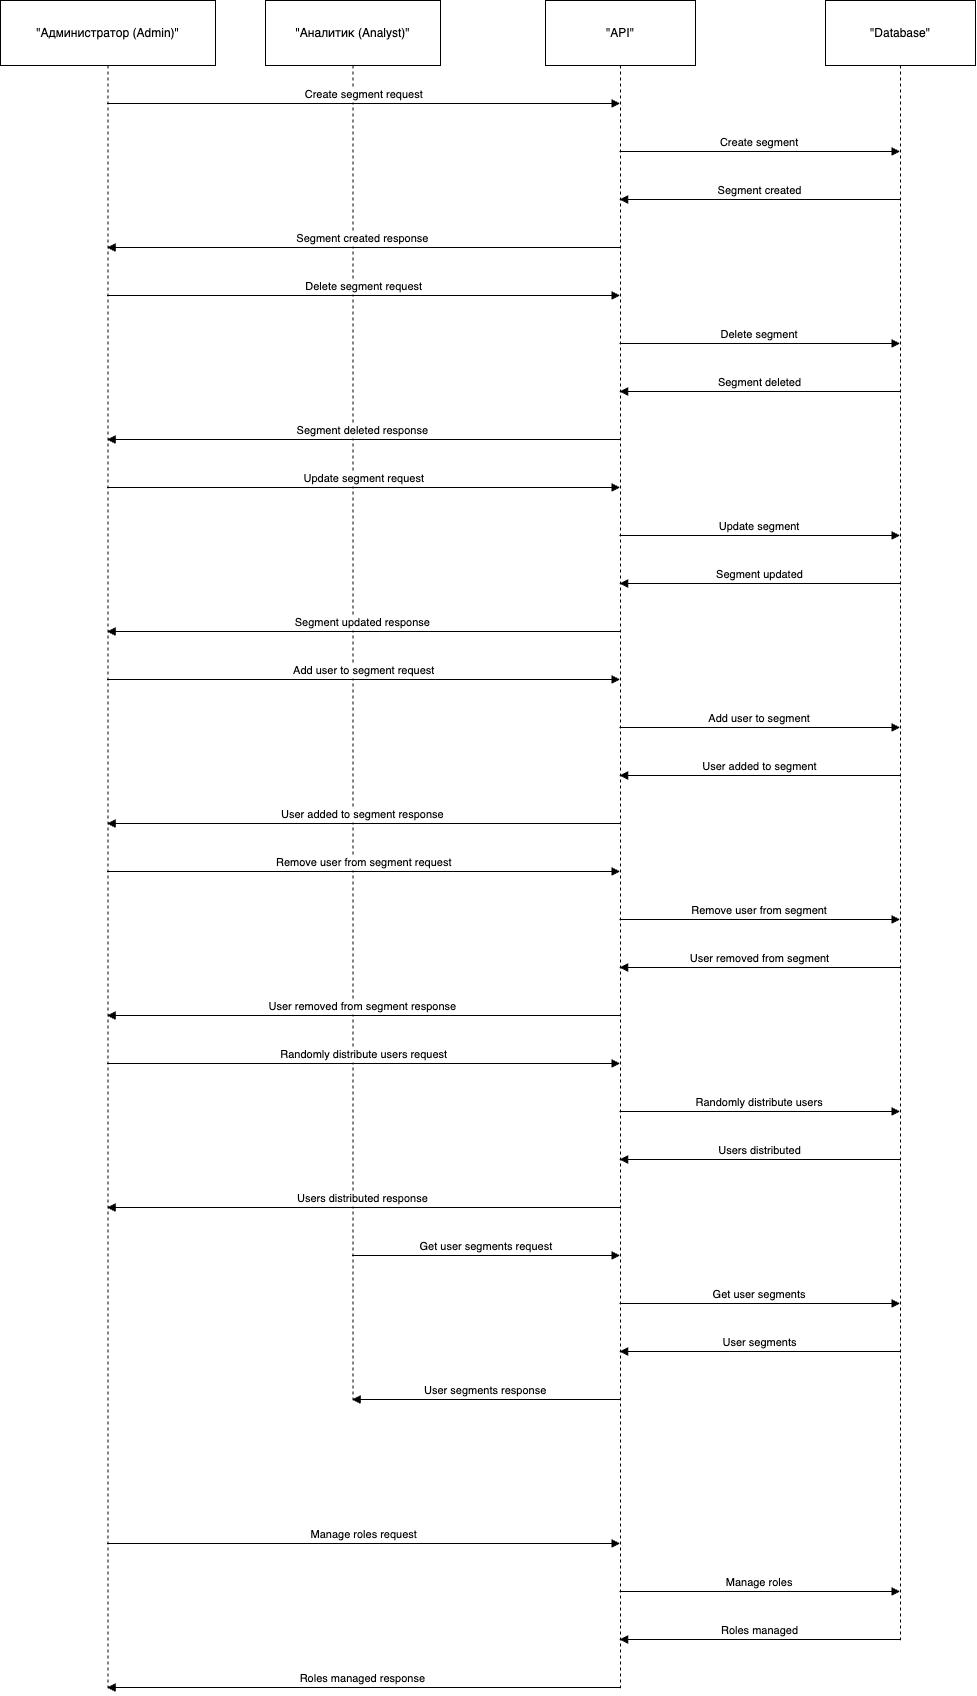

The diagram above was exported from draw.io. Its source (the exported page's mxGraphModel, read from the mxfile embedded in the PNG):
<mxGraphModel dx="1363" dy="864" grid="1" gridSize="10" guides="1" tooltips="1" connect="1" arrows="1" fold="1" page="1" pageScale="1" pageWidth="827" pageHeight="1169" math="0" shadow="0">
  <root>
    <mxCell id="0" />
    <mxCell id="1" parent="0" />
    <mxCell id="404lVbcXYCGc9GNNziN--1" value="&quot;Администратор (Admin)&quot;" style="shape=umlLifeline;perimeter=lifelinePerimeter;whiteSpace=wrap;container=1;dropTarget=0;collapsible=0;recursiveResize=0;outlineConnect=0;portConstraint=eastwest;newEdgeStyle={&quot;edgeStyle&quot;:&quot;elbowEdgeStyle&quot;,&quot;elbow&quot;:&quot;vertical&quot;,&quot;curved&quot;:0,&quot;rounded&quot;:0};size=65;" vertex="1" parent="1">
      <mxGeometry x="20" y="20" width="215" height="1690" as="geometry" />
    </mxCell>
    <mxCell id="404lVbcXYCGc9GNNziN--2" value="&quot;Аналитик (Analyst)&quot;" style="shape=umlLifeline;perimeter=lifelinePerimeter;whiteSpace=wrap;container=1;dropTarget=0;collapsible=0;recursiveResize=0;outlineConnect=0;portConstraint=eastwest;newEdgeStyle={&quot;edgeStyle&quot;:&quot;elbowEdgeStyle&quot;,&quot;elbow&quot;:&quot;vertical&quot;,&quot;curved&quot;:0,&quot;rounded&quot;:0};size=65;" vertex="1" parent="1">
      <mxGeometry x="285" y="20" width="175" height="1400" as="geometry" />
    </mxCell>
    <mxCell id="404lVbcXYCGc9GNNziN--3" value="&quot;API&quot;" style="shape=umlLifeline;perimeter=lifelinePerimeter;whiteSpace=wrap;container=1;dropTarget=0;collapsible=0;recursiveResize=0;outlineConnect=0;portConstraint=eastwest;newEdgeStyle={&quot;edgeStyle&quot;:&quot;elbowEdgeStyle&quot;,&quot;elbow&quot;:&quot;vertical&quot;,&quot;curved&quot;:0,&quot;rounded&quot;:0};size=65;" vertex="1" parent="1">
      <mxGeometry x="565" y="20" width="150" height="1690" as="geometry" />
    </mxCell>
    <mxCell id="404lVbcXYCGc9GNNziN--4" value="&quot;Database&quot;" style="shape=umlLifeline;perimeter=lifelinePerimeter;whiteSpace=wrap;container=1;dropTarget=0;collapsible=0;recursiveResize=0;outlineConnect=0;portConstraint=eastwest;newEdgeStyle={&quot;edgeStyle&quot;:&quot;elbowEdgeStyle&quot;,&quot;elbow&quot;:&quot;vertical&quot;,&quot;curved&quot;:0,&quot;rounded&quot;:0};size=65;" vertex="1" parent="1">
      <mxGeometry x="845" y="20" width="150" height="1640" as="geometry" />
    </mxCell>
    <mxCell id="404lVbcXYCGc9GNNziN--6" value="Create segment request" style="verticalAlign=bottom;edgeStyle=elbowEdgeStyle;elbow=vertical;curved=0;rounded=0;endArrow=block;" edge="1" parent="1" source="404lVbcXYCGc9GNNziN--1" target="404lVbcXYCGc9GNNziN--3">
      <mxGeometry relative="1" as="geometry">
        <Array as="points">
          <mxPoint x="392" y="123" />
        </Array>
      </mxGeometry>
    </mxCell>
    <mxCell id="404lVbcXYCGc9GNNziN--7" value="Create segment" style="verticalAlign=bottom;edgeStyle=elbowEdgeStyle;elbow=vertical;curved=0;rounded=0;endArrow=block;" edge="1" parent="1" source="404lVbcXYCGc9GNNziN--3" target="404lVbcXYCGc9GNNziN--4">
      <mxGeometry relative="1" as="geometry">
        <Array as="points">
          <mxPoint x="788" y="171" />
        </Array>
      </mxGeometry>
    </mxCell>
    <mxCell id="404lVbcXYCGc9GNNziN--8" value="Segment created" style="verticalAlign=bottom;edgeStyle=elbowEdgeStyle;elbow=vertical;curved=0;rounded=0;endArrow=block;" edge="1" parent="1" source="404lVbcXYCGc9GNNziN--4" target="404lVbcXYCGc9GNNziN--3">
      <mxGeometry relative="1" as="geometry">
        <Array as="points">
          <mxPoint x="791" y="219" />
        </Array>
      </mxGeometry>
    </mxCell>
    <mxCell id="404lVbcXYCGc9GNNziN--9" value="Segment created response" style="verticalAlign=bottom;edgeStyle=elbowEdgeStyle;elbow=vertical;curved=0;rounded=0;endArrow=block;" edge="1" parent="1" source="404lVbcXYCGc9GNNziN--3" target="404lVbcXYCGc9GNNziN--1">
      <mxGeometry relative="1" as="geometry">
        <Array as="points">
          <mxPoint x="395" y="267" />
        </Array>
      </mxGeometry>
    </mxCell>
    <mxCell id="404lVbcXYCGc9GNNziN--10" value="Delete segment request" style="verticalAlign=bottom;edgeStyle=elbowEdgeStyle;elbow=vertical;curved=0;rounded=0;endArrow=block;" edge="1" parent="1" source="404lVbcXYCGc9GNNziN--1" target="404lVbcXYCGc9GNNziN--3">
      <mxGeometry relative="1" as="geometry">
        <Array as="points">
          <mxPoint x="392" y="315" />
        </Array>
      </mxGeometry>
    </mxCell>
    <mxCell id="404lVbcXYCGc9GNNziN--11" value="Delete segment" style="verticalAlign=bottom;edgeStyle=elbowEdgeStyle;elbow=vertical;curved=0;rounded=0;endArrow=block;" edge="1" parent="1" source="404lVbcXYCGc9GNNziN--3" target="404lVbcXYCGc9GNNziN--4">
      <mxGeometry relative="1" as="geometry">
        <Array as="points">
          <mxPoint x="788" y="363" />
        </Array>
      </mxGeometry>
    </mxCell>
    <mxCell id="404lVbcXYCGc9GNNziN--12" value="Segment deleted" style="verticalAlign=bottom;edgeStyle=elbowEdgeStyle;elbow=vertical;curved=0;rounded=0;endArrow=block;" edge="1" parent="1" source="404lVbcXYCGc9GNNziN--4" target="404lVbcXYCGc9GNNziN--3">
      <mxGeometry relative="1" as="geometry">
        <Array as="points">
          <mxPoint x="791" y="411" />
        </Array>
      </mxGeometry>
    </mxCell>
    <mxCell id="404lVbcXYCGc9GNNziN--13" value="Segment deleted response" style="verticalAlign=bottom;edgeStyle=elbowEdgeStyle;elbow=vertical;curved=0;rounded=0;endArrow=block;" edge="1" parent="1" source="404lVbcXYCGc9GNNziN--3" target="404lVbcXYCGc9GNNziN--1">
      <mxGeometry relative="1" as="geometry">
        <Array as="points">
          <mxPoint x="395" y="459" />
        </Array>
      </mxGeometry>
    </mxCell>
    <mxCell id="404lVbcXYCGc9GNNziN--14" value="Update segment request" style="verticalAlign=bottom;edgeStyle=elbowEdgeStyle;elbow=vertical;curved=0;rounded=0;endArrow=block;" edge="1" parent="1" source="404lVbcXYCGc9GNNziN--1" target="404lVbcXYCGc9GNNziN--3">
      <mxGeometry relative="1" as="geometry">
        <Array as="points">
          <mxPoint x="392" y="507" />
        </Array>
      </mxGeometry>
    </mxCell>
    <mxCell id="404lVbcXYCGc9GNNziN--15" value="Update segment" style="verticalAlign=bottom;edgeStyle=elbowEdgeStyle;elbow=vertical;curved=0;rounded=0;endArrow=block;" edge="1" parent="1" source="404lVbcXYCGc9GNNziN--3" target="404lVbcXYCGc9GNNziN--4">
      <mxGeometry relative="1" as="geometry">
        <Array as="points">
          <mxPoint x="788" y="555" />
        </Array>
      </mxGeometry>
    </mxCell>
    <mxCell id="404lVbcXYCGc9GNNziN--16" value="Segment updated" style="verticalAlign=bottom;edgeStyle=elbowEdgeStyle;elbow=vertical;curved=0;rounded=0;endArrow=block;" edge="1" parent="1" source="404lVbcXYCGc9GNNziN--4" target="404lVbcXYCGc9GNNziN--3">
      <mxGeometry relative="1" as="geometry">
        <Array as="points">
          <mxPoint x="791" y="603" />
        </Array>
      </mxGeometry>
    </mxCell>
    <mxCell id="404lVbcXYCGc9GNNziN--17" value="Segment updated response" style="verticalAlign=bottom;edgeStyle=elbowEdgeStyle;elbow=vertical;curved=0;rounded=0;endArrow=block;" edge="1" parent="1" source="404lVbcXYCGc9GNNziN--3" target="404lVbcXYCGc9GNNziN--1">
      <mxGeometry relative="1" as="geometry">
        <Array as="points">
          <mxPoint x="395" y="651" />
        </Array>
      </mxGeometry>
    </mxCell>
    <mxCell id="404lVbcXYCGc9GNNziN--18" value="Add user to segment request" style="verticalAlign=bottom;edgeStyle=elbowEdgeStyle;elbow=vertical;curved=0;rounded=0;endArrow=block;" edge="1" parent="1" source="404lVbcXYCGc9GNNziN--1" target="404lVbcXYCGc9GNNziN--3">
      <mxGeometry relative="1" as="geometry">
        <Array as="points">
          <mxPoint x="392" y="699" />
        </Array>
      </mxGeometry>
    </mxCell>
    <mxCell id="404lVbcXYCGc9GNNziN--19" value="Add user to segment" style="verticalAlign=bottom;edgeStyle=elbowEdgeStyle;elbow=vertical;curved=0;rounded=0;endArrow=block;" edge="1" parent="1" source="404lVbcXYCGc9GNNziN--3" target="404lVbcXYCGc9GNNziN--4">
      <mxGeometry relative="1" as="geometry">
        <Array as="points">
          <mxPoint x="788" y="747" />
        </Array>
      </mxGeometry>
    </mxCell>
    <mxCell id="404lVbcXYCGc9GNNziN--20" value="User added to segment" style="verticalAlign=bottom;edgeStyle=elbowEdgeStyle;elbow=vertical;curved=0;rounded=0;endArrow=block;" edge="1" parent="1" source="404lVbcXYCGc9GNNziN--4" target="404lVbcXYCGc9GNNziN--3">
      <mxGeometry relative="1" as="geometry">
        <Array as="points">
          <mxPoint x="791" y="795" />
        </Array>
      </mxGeometry>
    </mxCell>
    <mxCell id="404lVbcXYCGc9GNNziN--21" value="User added to segment response" style="verticalAlign=bottom;edgeStyle=elbowEdgeStyle;elbow=vertical;curved=0;rounded=0;endArrow=block;" edge="1" parent="1" source="404lVbcXYCGc9GNNziN--3" target="404lVbcXYCGc9GNNziN--1">
      <mxGeometry relative="1" as="geometry">
        <Array as="points">
          <mxPoint x="395" y="843" />
        </Array>
      </mxGeometry>
    </mxCell>
    <mxCell id="404lVbcXYCGc9GNNziN--22" value="Remove user from segment request" style="verticalAlign=bottom;edgeStyle=elbowEdgeStyle;elbow=vertical;curved=0;rounded=0;endArrow=block;" edge="1" parent="1" source="404lVbcXYCGc9GNNziN--1" target="404lVbcXYCGc9GNNziN--3">
      <mxGeometry relative="1" as="geometry">
        <Array as="points">
          <mxPoint x="392" y="891" />
        </Array>
      </mxGeometry>
    </mxCell>
    <mxCell id="404lVbcXYCGc9GNNziN--23" value="Remove user from segment" style="verticalAlign=bottom;edgeStyle=elbowEdgeStyle;elbow=vertical;curved=0;rounded=0;endArrow=block;" edge="1" parent="1" source="404lVbcXYCGc9GNNziN--3" target="404lVbcXYCGc9GNNziN--4">
      <mxGeometry relative="1" as="geometry">
        <Array as="points">
          <mxPoint x="788" y="939" />
        </Array>
      </mxGeometry>
    </mxCell>
    <mxCell id="404lVbcXYCGc9GNNziN--24" value="User removed from segment" style="verticalAlign=bottom;edgeStyle=elbowEdgeStyle;elbow=vertical;curved=0;rounded=0;endArrow=block;" edge="1" parent="1" source="404lVbcXYCGc9GNNziN--4" target="404lVbcXYCGc9GNNziN--3">
      <mxGeometry relative="1" as="geometry">
        <Array as="points">
          <mxPoint x="791" y="987" />
        </Array>
      </mxGeometry>
    </mxCell>
    <mxCell id="404lVbcXYCGc9GNNziN--25" value="User removed from segment response" style="verticalAlign=bottom;edgeStyle=elbowEdgeStyle;elbow=vertical;curved=0;rounded=0;endArrow=block;" edge="1" parent="1" source="404lVbcXYCGc9GNNziN--3" target="404lVbcXYCGc9GNNziN--1">
      <mxGeometry relative="1" as="geometry">
        <Array as="points">
          <mxPoint x="395" y="1035" />
        </Array>
      </mxGeometry>
    </mxCell>
    <mxCell id="404lVbcXYCGc9GNNziN--26" value="Randomly distribute users request" style="verticalAlign=bottom;edgeStyle=elbowEdgeStyle;elbow=vertical;curved=0;rounded=0;endArrow=block;" edge="1" parent="1" source="404lVbcXYCGc9GNNziN--1" target="404lVbcXYCGc9GNNziN--3">
      <mxGeometry relative="1" as="geometry">
        <Array as="points">
          <mxPoint x="392" y="1083" />
        </Array>
      </mxGeometry>
    </mxCell>
    <mxCell id="404lVbcXYCGc9GNNziN--27" value="Randomly distribute users" style="verticalAlign=bottom;edgeStyle=elbowEdgeStyle;elbow=vertical;curved=0;rounded=0;endArrow=block;" edge="1" parent="1" source="404lVbcXYCGc9GNNziN--3" target="404lVbcXYCGc9GNNziN--4">
      <mxGeometry relative="1" as="geometry">
        <Array as="points">
          <mxPoint x="788" y="1131" />
        </Array>
      </mxGeometry>
    </mxCell>
    <mxCell id="404lVbcXYCGc9GNNziN--28" value="Users distributed" style="verticalAlign=bottom;edgeStyle=elbowEdgeStyle;elbow=vertical;curved=0;rounded=0;endArrow=block;" edge="1" parent="1" source="404lVbcXYCGc9GNNziN--4" target="404lVbcXYCGc9GNNziN--3">
      <mxGeometry relative="1" as="geometry">
        <Array as="points">
          <mxPoint x="791" y="1179" />
        </Array>
      </mxGeometry>
    </mxCell>
    <mxCell id="404lVbcXYCGc9GNNziN--29" value="Users distributed response" style="verticalAlign=bottom;edgeStyle=elbowEdgeStyle;elbow=vertical;curved=0;rounded=0;endArrow=block;" edge="1" parent="1" source="404lVbcXYCGc9GNNziN--3" target="404lVbcXYCGc9GNNziN--1">
      <mxGeometry relative="1" as="geometry">
        <Array as="points">
          <mxPoint x="395" y="1227" />
        </Array>
      </mxGeometry>
    </mxCell>
    <mxCell id="404lVbcXYCGc9GNNziN--30" value="Get user segments request" style="verticalAlign=bottom;edgeStyle=elbowEdgeStyle;elbow=vertical;curved=0;rounded=0;endArrow=block;" edge="1" parent="1" source="404lVbcXYCGc9GNNziN--2" target="404lVbcXYCGc9GNNziN--3">
      <mxGeometry relative="1" as="geometry">
        <Array as="points">
          <mxPoint x="515" y="1275" />
        </Array>
      </mxGeometry>
    </mxCell>
    <mxCell id="404lVbcXYCGc9GNNziN--31" value="Get user segments" style="verticalAlign=bottom;edgeStyle=elbowEdgeStyle;elbow=vertical;curved=0;rounded=0;endArrow=block;" edge="1" parent="1" source="404lVbcXYCGc9GNNziN--3" target="404lVbcXYCGc9GNNziN--4">
      <mxGeometry relative="1" as="geometry">
        <Array as="points">
          <mxPoint x="788" y="1323" />
        </Array>
      </mxGeometry>
    </mxCell>
    <mxCell id="404lVbcXYCGc9GNNziN--32" value="User segments" style="verticalAlign=bottom;edgeStyle=elbowEdgeStyle;elbow=vertical;curved=0;rounded=0;endArrow=block;" edge="1" parent="1" source="404lVbcXYCGc9GNNziN--4" target="404lVbcXYCGc9GNNziN--3">
      <mxGeometry relative="1" as="geometry">
        <Array as="points">
          <mxPoint x="791" y="1371" />
        </Array>
      </mxGeometry>
    </mxCell>
    <mxCell id="404lVbcXYCGc9GNNziN--33" value="User segments response" style="verticalAlign=bottom;edgeStyle=elbowEdgeStyle;elbow=vertical;curved=0;rounded=0;endArrow=block;" edge="1" parent="1" source="404lVbcXYCGc9GNNziN--3" target="404lVbcXYCGc9GNNziN--2">
      <mxGeometry relative="1" as="geometry">
        <Array as="points">
          <mxPoint x="518" y="1419" />
        </Array>
      </mxGeometry>
    </mxCell>
    <mxCell id="404lVbcXYCGc9GNNziN--36" value="Manage roles request" style="verticalAlign=bottom;edgeStyle=elbowEdgeStyle;elbow=vertical;curved=0;rounded=0;endArrow=block;" edge="1" parent="1" source="404lVbcXYCGc9GNNziN--1" target="404lVbcXYCGc9GNNziN--3">
      <mxGeometry relative="1" as="geometry">
        <Array as="points">
          <mxPoint x="392" y="1563" />
        </Array>
      </mxGeometry>
    </mxCell>
    <mxCell id="404lVbcXYCGc9GNNziN--37" value="Manage roles" style="verticalAlign=bottom;edgeStyle=elbowEdgeStyle;elbow=vertical;curved=0;rounded=0;endArrow=block;" edge="1" parent="1" source="404lVbcXYCGc9GNNziN--3" target="404lVbcXYCGc9GNNziN--4">
      <mxGeometry relative="1" as="geometry">
        <Array as="points">
          <mxPoint x="788" y="1611" />
        </Array>
      </mxGeometry>
    </mxCell>
    <mxCell id="404lVbcXYCGc9GNNziN--38" value="Roles managed" style="verticalAlign=bottom;edgeStyle=elbowEdgeStyle;elbow=vertical;curved=0;rounded=0;endArrow=block;" edge="1" parent="1" source="404lVbcXYCGc9GNNziN--4" target="404lVbcXYCGc9GNNziN--3">
      <mxGeometry relative="1" as="geometry">
        <Array as="points">
          <mxPoint x="791" y="1659" />
        </Array>
      </mxGeometry>
    </mxCell>
    <mxCell id="404lVbcXYCGc9GNNziN--39" value="Roles managed response" style="verticalAlign=bottom;edgeStyle=elbowEdgeStyle;elbow=vertical;curved=0;rounded=0;endArrow=block;" edge="1" parent="1" source="404lVbcXYCGc9GNNziN--3" target="404lVbcXYCGc9GNNziN--1">
      <mxGeometry relative="1" as="geometry">
        <Array as="points">
          <mxPoint x="395" y="1707" />
        </Array>
      </mxGeometry>
    </mxCell>
  </root>
</mxGraphModel>